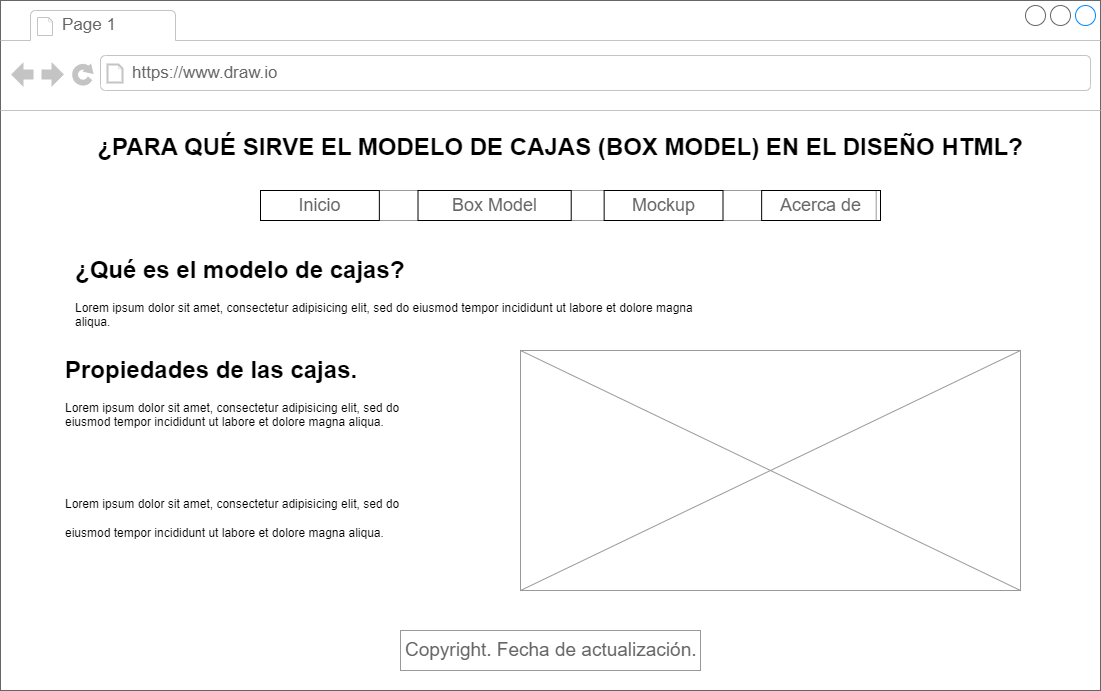

The diagram above was exported from draw.io. Its source (the exported page's mxGraphModel, read from the mxfile embedded in the PNG):
<mxGraphModel dx="2025" dy="1672" grid="1" gridSize="10" guides="1" tooltips="1" connect="1" arrows="1" fold="1" page="1" pageScale="1" pageWidth="1100" pageHeight="850" background="none" math="0" shadow="0">
  <root>
    <mxCell id="0" />
    <mxCell id="1" parent="0" />
    <mxCell id="XpPlNtjVB_vJcpOOSDS6-11" value="" style="strokeWidth=1;shadow=0;dashed=0;align=center;html=1;shape=mxgraph.mockup.containers.browserWindow;rSize=0;strokeColor=#666666;strokeColor2=#008cff;strokeColor3=#c4c4c4;mainText=,;recursiveResize=0;" parent="1" vertex="1">
      <mxGeometry y="-20" width="1100" height="690" as="geometry" />
    </mxCell>
    <mxCell id="XpPlNtjVB_vJcpOOSDS6-12" value="Page 1" style="strokeWidth=1;shadow=0;dashed=0;align=center;html=1;shape=mxgraph.mockup.containers.anchor;fontSize=17;fontColor=#666666;align=left;whiteSpace=wrap;" parent="XpPlNtjVB_vJcpOOSDS6-11" vertex="1">
      <mxGeometry x="60" y="12" width="110" height="26" as="geometry" />
    </mxCell>
    <mxCell id="XpPlNtjVB_vJcpOOSDS6-13" value="https://www.draw.io" style="strokeWidth=1;shadow=0;dashed=0;align=center;html=1;shape=mxgraph.mockup.containers.anchor;rSize=0;fontSize=17;fontColor=#666666;align=left;" parent="XpPlNtjVB_vJcpOOSDS6-11" vertex="1">
      <mxGeometry x="130" y="60" width="250" height="26" as="geometry" />
    </mxCell>
    <mxCell id="XpPlNtjVB_vJcpOOSDS6-14" value="&lt;font style=&quot;font-size: 24px;&quot;&gt;&lt;b&gt;¿PARA QUÉ SIRVE EL MODELO DE CAJAS (BOX MODEL) EN EL DISEÑO HTML?&lt;/b&gt;&lt;/font&gt;" style="text;html=1;strokeColor=none;fillColor=none;align=center;verticalAlign=middle;whiteSpace=wrap;rounded=0;" parent="XpPlNtjVB_vJcpOOSDS6-11" vertex="1">
      <mxGeometry x="80" y="110" width="960" height="74" as="geometry" />
    </mxCell>
    <mxCell id="XpPlNtjVB_vJcpOOSDS6-38" value="" style="verticalLabelPosition=bottom;shadow=0;dashed=0;align=center;html=1;verticalAlign=top;strokeWidth=1;shape=mxgraph.mockup.graphics.simpleIcon;strokeColor=#999999;" parent="XpPlNtjVB_vJcpOOSDS6-11" vertex="1">
      <mxGeometry x="520" y="350" width="500" height="240" as="geometry" />
    </mxCell>
    <mxCell id="XpPlNtjVB_vJcpOOSDS6-39" value="&lt;h1&gt;Propiedades de las cajas.&amp;nbsp;&lt;/h1&gt;&lt;p&gt;Lorem ipsum dolor sit amet, consectetur adipisicing elit, sed do eiusmod tempor incididunt ut labore et dolore magna aliqua.&lt;/p&gt;" style="text;html=1;strokeColor=none;fillColor=none;spacing=5;spacingTop=-20;whiteSpace=wrap;overflow=hidden;rounded=0;" parent="XpPlNtjVB_vJcpOOSDS6-11" vertex="1">
      <mxGeometry x="60" y="350" width="350" height="170" as="geometry" />
    </mxCell>
    <mxCell id="XpPlNtjVB_vJcpOOSDS6-41" value="&lt;font style=&quot;font-size: 19px;&quot;&gt;Copyright. Fecha de actualización.&amp;nbsp;&lt;/font&gt;" style="strokeWidth=1;shadow=0;dashed=0;align=center;html=1;shape=mxgraph.mockup.forms.pwField;strokeColor=#999999;mainText=;align=left;fontColor=#666666;fontSize=17;spacingLeft=3;" parent="XpPlNtjVB_vJcpOOSDS6-11" vertex="1">
      <mxGeometry x="400" y="630" width="300" height="40" as="geometry" />
    </mxCell>
    <mxCell id="XpPlNtjVB_vJcpOOSDS6-26" value="&lt;h1&gt;¿Qué es el modelo de cajas?&lt;/h1&gt;&lt;p&gt;Lorem ipsum dolor sit amet, consectetur adipisicing elit, sed do eiusmod tempor incididunt ut labore et dolore magna aliqua.&lt;/p&gt;" style="text;html=1;strokeColor=none;fillColor=none;spacing=5;spacingTop=-20;whiteSpace=wrap;overflow=hidden;rounded=0;" parent="XpPlNtjVB_vJcpOOSDS6-11" vertex="1">
      <mxGeometry x="70" y="250" width="640" height="110" as="geometry" />
    </mxCell>
    <mxCell id="xHdUQgEfsbd5w-R4JyCO-1" value="&lt;h1&gt;&lt;span style=&quot;background-color: initial; font-size: 12px; font-weight: normal;&quot;&gt;Lorem ipsum dolor sit amet, consectetur adipisicing elit, sed do eiusmod tempor incididunt ut labore et dolore magna aliqua.&lt;/span&gt;&lt;br&gt;&lt;/h1&gt;" style="text;html=1;strokeColor=none;fillColor=none;spacing=5;spacingTop=-20;whiteSpace=wrap;overflow=hidden;rounded=0;" vertex="1" parent="XpPlNtjVB_vJcpOOSDS6-11">
      <mxGeometry x="60" y="480" width="350" height="90" as="geometry" />
    </mxCell>
    <mxCell id="XpPlNtjVB_vJcpOOSDS6-25" value="" style="group;strokeColor=default;fontSize=24;" parent="XpPlNtjVB_vJcpOOSDS6-11" vertex="1" connectable="0">
      <mxGeometry x="260" y="190" width="620" height="30" as="geometry" />
    </mxCell>
    <mxCell id="XpPlNtjVB_vJcpOOSDS6-15" value="" style="strokeWidth=1;shadow=0;align=center;html=1;shape=mxgraph.mockup.forms.rrect;rSize=0;strokeColor=#999999;container=0;" parent="XpPlNtjVB_vJcpOOSDS6-25" vertex="1">
      <mxGeometry width="615.7043879907623" height="30" as="geometry" />
    </mxCell>
    <mxCell id="XpPlNtjVB_vJcpOOSDS6-16" value="&lt;font style=&quot;font-size: 18px;&quot;&gt;Inicio&lt;/font&gt;" style="strokeColor=inherit;fillColor=inherit;gradientColor=inherit;strokeWidth=1;shadow=0;align=center;html=1;shape=mxgraph.mockup.forms.rrect;rSize=0;fontSize=17;fontColor=#666666;whiteSpace=wrap;" parent="XpPlNtjVB_vJcpOOSDS6-25" vertex="1">
      <mxGeometry width="118.84526558891456" height="30" as="geometry" />
    </mxCell>
    <mxCell id="XpPlNtjVB_vJcpOOSDS6-17" value="&lt;font style=&quot;font-size: 18px;&quot;&gt;Box Model&lt;/font&gt;" style="strokeColor=inherit;fillColor=inherit;gradientColor=inherit;strokeWidth=1;shadow=0;align=center;html=1;shape=mxgraph.mockup.forms.rrect;rSize=0;fontSize=17;fontColor=#666666;whiteSpace=wrap;" parent="XpPlNtjVB_vJcpOOSDS6-25" vertex="1">
      <mxGeometry x="157.50577367205543" width="153.21016166281754" height="30" as="geometry" />
    </mxCell>
    <mxCell id="XpPlNtjVB_vJcpOOSDS6-18" value="&lt;font style=&quot;font-size: 18px;&quot;&gt;Mockup&lt;/font&gt;" style="strokeColor=inherit;fillColor=inherit;gradientColor=inherit;strokeWidth=1;shadow=0;align=center;html=1;shape=mxgraph.mockup.forms.rrect;rSize=0;fontSize=17;fontColor=#666666;whiteSpace=wrap;" parent="XpPlNtjVB_vJcpOOSDS6-25" vertex="1">
      <mxGeometry x="343.64896073903003" width="118.84526558891456" height="30" as="geometry" />
    </mxCell>
    <mxCell id="XpPlNtjVB_vJcpOOSDS6-19" value="&lt;font style=&quot;font-size: 18px;&quot;&gt;Acerca de&lt;/font&gt;" style="strokeColor=inherit;fillColor=inherit;gradientColor=inherit;strokeWidth=1;shadow=0;align=center;html=1;shape=mxgraph.mockup.forms.rrect;rSize=0;fontSize=17;fontColor=#666666;whiteSpace=wrap;" parent="XpPlNtjVB_vJcpOOSDS6-25" vertex="1">
      <mxGeometry x="501.1547344110854" width="118.84526558891456" height="30" as="geometry" />
    </mxCell>
  </root>
</mxGraphModel>